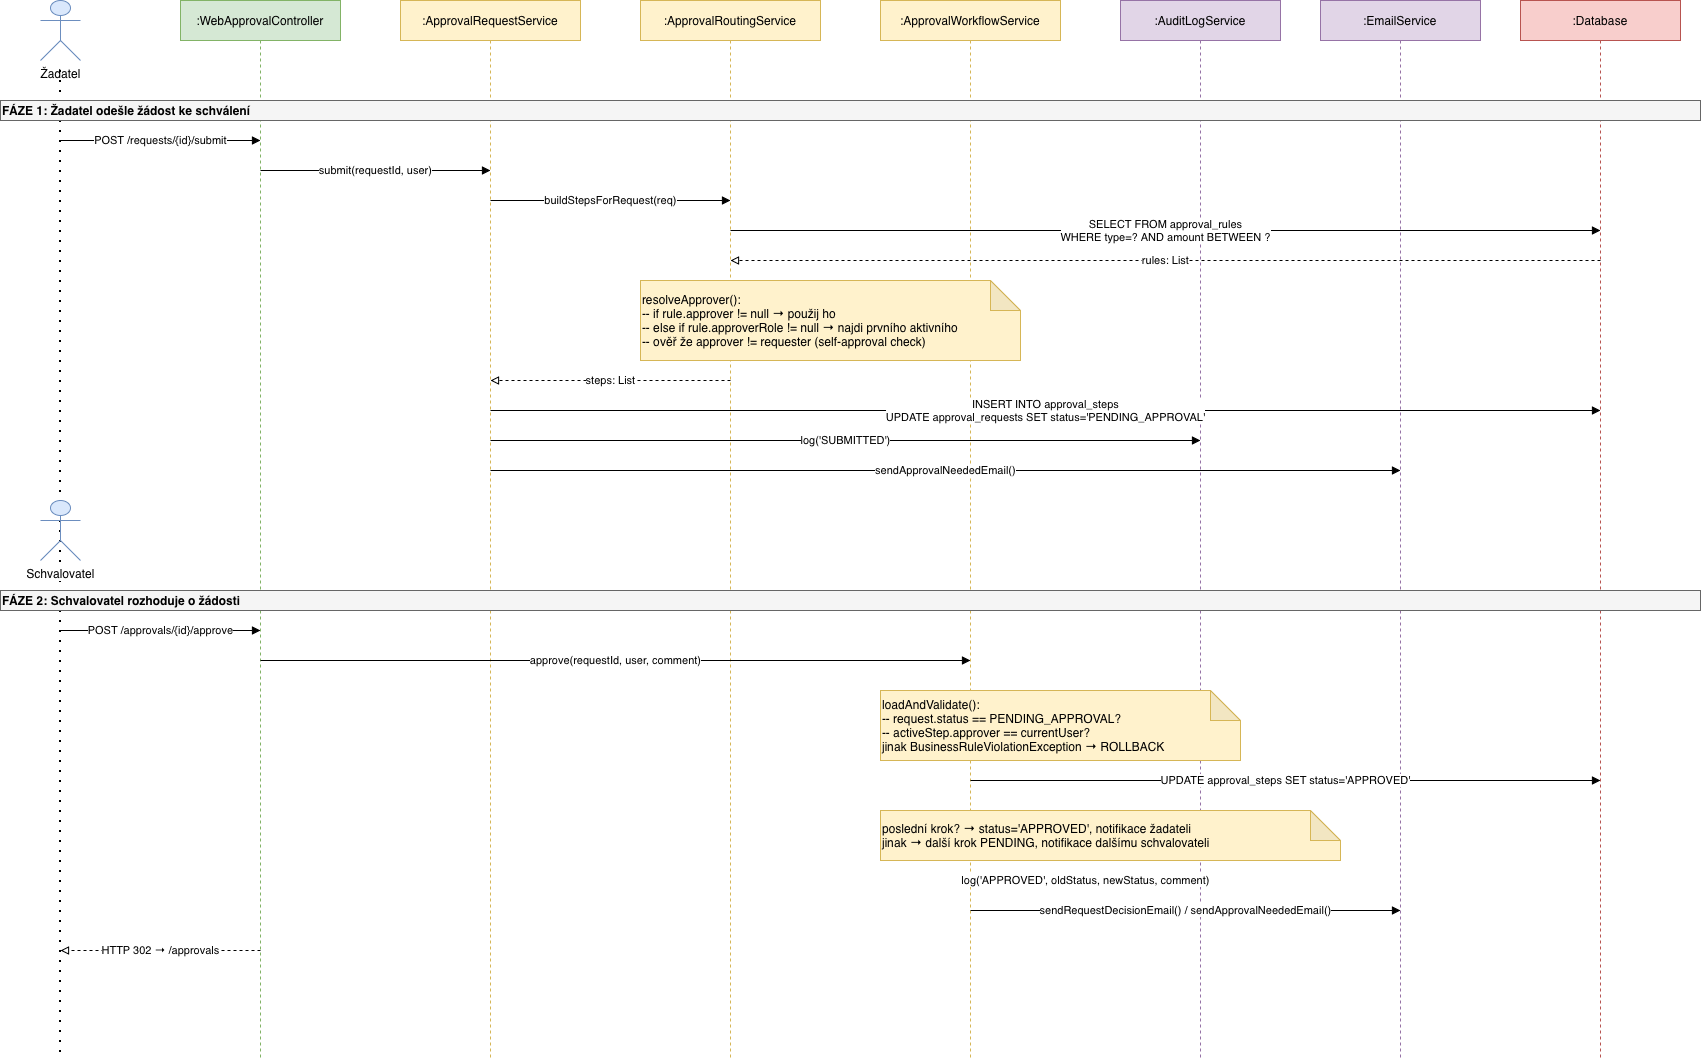

The diagram above was exported from draw.io. Its source (the exported page's mxGraphModel, read from the mxfile embedded in the PNG):
<mxGraphModel dx="1768" dy="1075" grid="1" gridSize="10" guides="1" tooltips="1" connect="1" arrows="1" fold="1" page="1" pageScale="1" pageWidth="1800" pageHeight="1200" math="0" shadow="0">
  <root>
    <mxCell id="0" />
    <mxCell id="1" parent="0" />
    <mxCell id="actorRequester" parent="1" style="shape=umlActor;verticalLabelPosition=bottom;labelBackgroundColor=#ffffff;verticalAlign=top;html=1;outlineConnect=0;fillColor=#dae8fc;strokeColor=#6c8ebf;" value="Žadatel" vertex="1">
      <mxGeometry height="60" width="40" x="80" y="40" as="geometry" />
    </mxCell>
    <mxCell id="lifelineRequester" edge="1" parent="1" style="endArrow=none;dashed=1;html=1;dashPattern=1 4;strokeWidth=2;" value="">
      <mxGeometry relative="1" as="geometry">
        <mxPoint x="100" y="110" as="sourcePoint" />
        <mxPoint x="100" y="1100" as="targetPoint" />
      </mxGeometry>
    </mxCell>
    <mxCell id="objController" parent="1" style="shape=umlLifeline;perimeter=lifelinePerimeter;whiteSpace=wrap;html=1;container=1;collapsible=0;recursiveResize=0;outlineConnect=0;fillColor=#d5e8d4;strokeColor=#82b366;" value=":WebApprovalController" vertex="1">
      <mxGeometry height="1060" width="160" x="220" y="40" as="geometry" />
    </mxCell>
    <mxCell id="objRequestService" parent="1" style="shape=umlLifeline;perimeter=lifelinePerimeter;whiteSpace=wrap;html=1;container=1;collapsible=0;recursiveResize=0;outlineConnect=0;fillColor=#fff2cc;strokeColor=#d6b656;" value=":ApprovalRequestService" vertex="1">
      <mxGeometry height="1060" width="180" x="440" y="40" as="geometry" />
    </mxCell>
    <mxCell id="objRouting" parent="1" style="shape=umlLifeline;perimeter=lifelinePerimeter;whiteSpace=wrap;html=1;container=1;collapsible=0;recursiveResize=0;outlineConnect=0;fillColor=#fff2cc;strokeColor=#d6b656;" value=":ApprovalRoutingService" vertex="1">
      <mxGeometry height="1060" width="180" x="680" y="40" as="geometry" />
    </mxCell>
    <mxCell id="objWorkflow" parent="1" style="shape=umlLifeline;perimeter=lifelinePerimeter;whiteSpace=wrap;html=1;container=1;collapsible=0;recursiveResize=0;outlineConnect=0;fillColor=#fff2cc;strokeColor=#d6b656;" value=":ApprovalWorkflowService" vertex="1">
      <mxGeometry height="1060" width="180" x="920" y="40" as="geometry" />
    </mxCell>
    <mxCell id="objAudit" parent="1" style="shape=umlLifeline;perimeter=lifelinePerimeter;whiteSpace=wrap;html=1;container=1;collapsible=0;recursiveResize=0;outlineConnect=0;fillColor=#e1d5e7;strokeColor=#9673a6;" value=":AuditLogService" vertex="1">
      <mxGeometry height="1060" width="160" x="1160" y="40" as="geometry" />
    </mxCell>
    <mxCell id="objEmail" parent="1" style="shape=umlLifeline;perimeter=lifelinePerimeter;whiteSpace=wrap;html=1;container=1;collapsible=0;recursiveResize=0;outlineConnect=0;fillColor=#e1d5e7;strokeColor=#9673a6;" value=":EmailService" vertex="1">
      <mxGeometry height="1060" width="160" x="1360" y="40" as="geometry" />
    </mxCell>
    <mxCell id="objDB" parent="1" style="shape=umlLifeline;perimeter=lifelinePerimeter;whiteSpace=wrap;html=1;container=1;collapsible=0;recursiveResize=0;outlineConnect=0;fillColor=#f8cecc;strokeColor=#b85450;" value=":Database" vertex="1">
      <mxGeometry height="1060" width="160" x="1560" y="40" as="geometry" />
    </mxCell>
    <mxCell id="actorApprover" parent="1" style="shape=umlActor;verticalLabelPosition=bottom;labelBackgroundColor=#ffffff;verticalAlign=top;html=1;outlineConnect=0;fillColor=#dae8fc;strokeColor=#6c8ebf;" value="Schvalovatel" vertex="1">
      <mxGeometry height="60" width="40" x="80" y="540" as="geometry" />
    </mxCell>
    <mxCell id="phase1" parent="1" style="rounded=0;whiteSpace=wrap;html=1;fillColor=#f5f5f5;strokeColor=#666666;align=left;fontStyle=1;" value="FÁZE 1: Žadatel odešle žádost ke schválení" vertex="1">
      <mxGeometry height="20" width="1700" x="40" y="140" as="geometry" />
    </mxCell>
    <mxCell id="msg1" edge="1" parent="1" style="html=1;endArrow=block;endFill=1;startArrow=none;" value="POST /requests/{id}/submit">
      <mxGeometry relative="1" as="geometry">
        <mxPoint x="100" y="180" as="sourcePoint" />
        <mxPoint x="300" y="180" as="targetPoint" />
      </mxGeometry>
    </mxCell>
    <mxCell id="msg2" edge="1" parent="1" style="html=1;endArrow=block;endFill=1;" value="submit(requestId, user)">
      <mxGeometry relative="1" as="geometry">
        <mxPoint x="300" y="210" as="sourcePoint" />
        <mxPoint x="530" y="210" as="targetPoint" />
      </mxGeometry>
    </mxCell>
    <mxCell id="msg3" edge="1" parent="1" style="html=1;endArrow=block;endFill=1;" value="buildStepsForRequest(req)">
      <mxGeometry relative="1" as="geometry">
        <mxPoint x="530" y="240" as="sourcePoint" />
        <mxPoint x="770" y="240" as="targetPoint" />
      </mxGeometry>
    </mxCell>
    <mxCell id="msg4" edge="1" parent="1" style="html=1;endArrow=block;endFill=1;" value="SELECT FROM approval_rules&#10;WHERE type=? AND amount BETWEEN ?">
      <mxGeometry relative="1" as="geometry">
        <mxPoint x="770" y="270" as="sourcePoint" />
        <mxPoint x="1640" y="270" as="targetPoint" />
      </mxGeometry>
    </mxCell>
    <mxCell id="msg5" edge="1" parent="1" style="html=1;endArrow=block;endFill=0;dashed=1;" value="rules: List">
      <mxGeometry relative="1" as="geometry">
        <mxPoint x="1640" y="300" as="sourcePoint" />
        <mxPoint x="770" y="300" as="targetPoint" />
      </mxGeometry>
    </mxCell>
    <mxCell id="note1" parent="1" style="shape=note;whiteSpace=wrap;html=1;backgroundOutline=1;darkOpacity=0.05;fillColor=#fff2cc;strokeColor=#d6b656;align=left;" value="resolveApprover():&#10;-- if rule.approver != null → použij ho&#10;-- else if rule.approverRole != null → najdi prvního aktivního&#10;-- ověř že approver != requester (self-approval check)" vertex="1">
      <mxGeometry height="80" width="380" x="680" y="320" as="geometry" />
    </mxCell>
    <mxCell id="msg6" edge="1" parent="1" style="html=1;endArrow=block;endFill=0;dashed=1;" value="steps: List&lt;ApprovalStep&gt;">
      <mxGeometry relative="1" as="geometry">
        <mxPoint x="770" y="420" as="sourcePoint" />
        <mxPoint x="530" y="420" as="targetPoint" />
      </mxGeometry>
    </mxCell>
    <mxCell id="msg7" edge="1" parent="1" style="html=1;endArrow=block;endFill=1;" value="INSERT INTO approval_steps&#10;UPDATE approval_requests SET status='PENDING_APPROVAL'">
      <mxGeometry relative="1" as="geometry">
        <mxPoint x="530" y="450" as="sourcePoint" />
        <mxPoint x="1640" y="450" as="targetPoint" />
      </mxGeometry>
    </mxCell>
    <mxCell id="msg8" edge="1" parent="1" style="html=1;endArrow=block;endFill=1;" value="log('SUBMITTED')">
      <mxGeometry relative="1" as="geometry">
        <mxPoint x="530" y="480" as="sourcePoint" />
        <mxPoint x="1240" y="480" as="targetPoint" />
      </mxGeometry>
    </mxCell>
    <mxCell id="msg9" edge="1" parent="1" style="html=1;endArrow=block;endFill=1;" value="sendApprovalNeededEmail()">
      <mxGeometry relative="1" as="geometry">
        <mxPoint x="530" y="510" as="sourcePoint" />
        <mxPoint x="1440" y="510" as="targetPoint" />
      </mxGeometry>
    </mxCell>
    <mxCell id="phase2" parent="1" style="rounded=0;whiteSpace=wrap;html=1;fillColor=#f5f5f5;strokeColor=#666666;align=left;fontStyle=1;" value="FÁZE 2: Schvalovatel rozhoduje o žádosti" vertex="1">
      <mxGeometry height="20" width="1700" x="40" y="630" as="geometry" />
    </mxCell>
    <mxCell id="msg10" edge="1" parent="1" style="html=1;endArrow=block;endFill=1;" value="POST /approvals/{id}/approve">
      <mxGeometry relative="1" as="geometry">
        <mxPoint x="100" y="670" as="sourcePoint" />
        <mxPoint x="300" y="670" as="targetPoint" />
      </mxGeometry>
    </mxCell>
    <mxCell id="msg11" edge="1" parent="1" style="html=1;endArrow=block;endFill=1;" value="approve(requestId, user, comment)">
      <mxGeometry relative="1" as="geometry">
        <mxPoint x="300" y="700" as="sourcePoint" />
        <mxPoint x="1010" y="700" as="targetPoint" />
      </mxGeometry>
    </mxCell>
    <mxCell id="note2" parent="1" style="shape=note;whiteSpace=wrap;html=1;backgroundOutline=1;darkOpacity=0.05;fillColor=#fff2cc;strokeColor=#d6b656;align=left;" value="loadAndValidate():&#10;-- request.status == PENDING_APPROVAL?&#10;-- activeStep.approver == currentUser?&#10;jinak BusinessRuleViolationException → ROLLBACK" vertex="1">
      <mxGeometry height="70" width="360" x="920" y="730" as="geometry" />
    </mxCell>
    <mxCell id="msg12" edge="1" parent="1" style="html=1;endArrow=block;endFill=1;" value="UPDATE approval_steps SET status='APPROVED'">
      <mxGeometry relative="1" as="geometry">
        <mxPoint x="1010" y="820" as="sourcePoint" />
        <mxPoint x="1640" y="820" as="targetPoint" />
      </mxGeometry>
    </mxCell>
    <mxCell id="note3" parent="1" style="shape=note;whiteSpace=wrap;html=1;backgroundOutline=1;darkOpacity=0.05;fillColor=#fff2cc;strokeColor=#d6b656;align=left;" value="poslední krok? → status='APPROVED', notifikace žadateli&#10;jinak → další krok PENDING, notifikace dalšímu schvalovateli" vertex="1">
      <mxGeometry height="50" width="460" x="920" y="850" as="geometry" />
    </mxCell>
    <mxCell id="msg13" edge="1" parent="1" style="html=1;endArrow=block;endFill=1;" value="log('APPROVED', oldStatus, newStatus, comment)">
      <mxGeometry relative="1" as="geometry">
        <mxPoint x="1010" y="920" as="sourcePoint" />
        <mxPoint x="1240" y="920" as="targetPoint" />
      </mxGeometry>
    </mxCell>
    <mxCell id="msg14" edge="1" parent="1" style="html=1;endArrow=block;endFill=1;" value="sendRequestDecisionEmail() / sendApprovalNeededEmail()">
      <mxGeometry relative="1" as="geometry">
        <mxPoint x="1010" y="950" as="sourcePoint" />
        <mxPoint x="1440" y="950" as="targetPoint" />
      </mxGeometry>
    </mxCell>
    <mxCell id="msg15" edge="1" parent="1" style="html=1;endArrow=block;endFill=0;dashed=1;" value="HTTP 302 → /approvals">
      <mxGeometry relative="1" as="geometry">
        <mxPoint x="300" y="990" as="sourcePoint" />
        <mxPoint x="100" y="990" as="targetPoint" />
      </mxGeometry>
    </mxCell>
  </root>
</mxGraphModel>